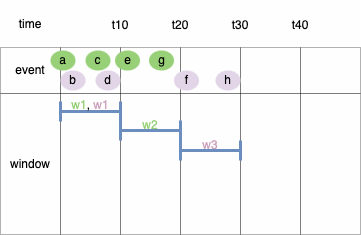

The diagram above was exported from draw.io. Its source (the exported page's mxGraphModel, read from the mxfile embedded in the PNG):
<mxGraphModel dx="419" dy="798" grid="1" gridSize="10" guides="1" tooltips="1" connect="1" arrows="1" fold="1" page="1" pageScale="1" pageWidth="1169" pageHeight="827" math="0" shadow="0">
  <root>
    <mxCell id="0" />
    <mxCell id="1" parent="0" />
    <mxCell id="pjavsnHLvcbqXYeomyV3-1" value="" style="childLayout=tableLayout;recursiveResize=0;shadow=0;fillColor=#f5f5f5;strokeColor=none;opacity=10;fontColor=#333333;" parent="1" vertex="1">
      <mxGeometry x="190" y="360" width="360" height="234" as="geometry" />
    </mxCell>
    <mxCell id="pjavsnHLvcbqXYeomyV3-2" value="" style="shape=tableRow;horizontal=0;startSize=0;swimlaneHead=0;swimlaneBody=0;top=0;left=0;bottom=0;right=0;dropTarget=0;collapsible=0;recursiveResize=0;expand=0;fontStyle=0;fillColor=none;strokeColor=inherit;opacity=0;" parent="pjavsnHLvcbqXYeomyV3-1" vertex="1">
      <mxGeometry width="360" height="47" as="geometry" />
    </mxCell>
    <mxCell id="pjavsnHLvcbqXYeomyV3-3" value="time" style="connectable=0;recursiveResize=0;strokeColor=inherit;fillColor=none;align=center;whiteSpace=wrap;html=1;opacity=30;" parent="pjavsnHLvcbqXYeomyV3-2" vertex="1">
      <mxGeometry width="60" height="47" as="geometry">
        <mxRectangle width="60" height="47" as="alternateBounds" />
      </mxGeometry>
    </mxCell>
    <mxCell id="pjavsnHLvcbqXYeomyV3-4" value="" style="connectable=0;recursiveResize=0;strokeColor=inherit;fillColor=none;align=center;whiteSpace=wrap;html=1;opacity=30;" parent="pjavsnHLvcbqXYeomyV3-2" vertex="1">
      <mxGeometry x="60" width="60" height="47" as="geometry">
        <mxRectangle width="60" height="47" as="alternateBounds" />
      </mxGeometry>
    </mxCell>
    <mxCell id="pjavsnHLvcbqXYeomyV3-5" value="" style="connectable=0;recursiveResize=0;strokeColor=inherit;fillColor=none;align=center;whiteSpace=wrap;html=1;opacity=30;" parent="pjavsnHLvcbqXYeomyV3-2" vertex="1">
      <mxGeometry x="120" width="60" height="47" as="geometry">
        <mxRectangle width="60" height="47" as="alternateBounds" />
      </mxGeometry>
    </mxCell>
    <mxCell id="pjavsnHLvcbqXYeomyV3-6" style="connectable=0;recursiveResize=0;strokeColor=inherit;fillColor=none;align=center;whiteSpace=wrap;html=1;opacity=30;" parent="pjavsnHLvcbqXYeomyV3-2" vertex="1">
      <mxGeometry x="180" width="60" height="47" as="geometry">
        <mxRectangle width="60" height="47" as="alternateBounds" />
      </mxGeometry>
    </mxCell>
    <mxCell id="pjavsnHLvcbqXYeomyV3-7" style="connectable=0;recursiveResize=0;strokeColor=inherit;fillColor=none;align=center;whiteSpace=wrap;html=1;opacity=30;" parent="pjavsnHLvcbqXYeomyV3-2" vertex="1">
      <mxGeometry x="240" width="60" height="47" as="geometry">
        <mxRectangle width="60" height="47" as="alternateBounds" />
      </mxGeometry>
    </mxCell>
    <mxCell id="pjavsnHLvcbqXYeomyV3-8" style="connectable=0;recursiveResize=0;strokeColor=inherit;fillColor=none;align=center;whiteSpace=wrap;html=1;opacity=30;" parent="pjavsnHLvcbqXYeomyV3-2" vertex="1">
      <mxGeometry x="300" width="60" height="47" as="geometry">
        <mxRectangle width="60" height="47" as="alternateBounds" />
      </mxGeometry>
    </mxCell>
    <mxCell id="pjavsnHLvcbqXYeomyV3-12" style="shape=tableRow;horizontal=0;startSize=0;swimlaneHead=0;swimlaneBody=0;top=0;left=0;bottom=0;right=0;dropTarget=0;collapsible=0;recursiveResize=0;expand=0;fontStyle=0;fillColor=none;strokeColor=default;opacity=30;" parent="pjavsnHLvcbqXYeomyV3-1" vertex="1">
      <mxGeometry y="47" width="360" height="46" as="geometry" />
    </mxCell>
    <mxCell id="pjavsnHLvcbqXYeomyV3-13" value="event" style="connectable=0;recursiveResize=0;strokeColor=inherit;fillColor=none;align=center;whiteSpace=wrap;html=1;opacity=30;" parent="pjavsnHLvcbqXYeomyV3-12" vertex="1">
      <mxGeometry width="60" height="46" as="geometry">
        <mxRectangle width="60" height="46" as="alternateBounds" />
      </mxGeometry>
    </mxCell>
    <mxCell id="pjavsnHLvcbqXYeomyV3-14" value="" style="connectable=0;recursiveResize=0;strokeColor=default;fillColor=none;align=center;whiteSpace=wrap;html=1;opacity=30;" parent="pjavsnHLvcbqXYeomyV3-12" vertex="1">
      <mxGeometry x="60" width="60" height="46" as="geometry">
        <mxRectangle width="60" height="46" as="alternateBounds" />
      </mxGeometry>
    </mxCell>
    <mxCell id="pjavsnHLvcbqXYeomyV3-15" value="" style="connectable=0;recursiveResize=0;strokeColor=default;fillColor=none;align=center;whiteSpace=wrap;html=1;opacity=30;" parent="pjavsnHLvcbqXYeomyV3-12" vertex="1">
      <mxGeometry x="120" width="60" height="46" as="geometry">
        <mxRectangle width="60" height="46" as="alternateBounds" />
      </mxGeometry>
    </mxCell>
    <mxCell id="pjavsnHLvcbqXYeomyV3-16" style="connectable=0;recursiveResize=0;strokeColor=default;fillColor=none;align=center;whiteSpace=wrap;html=1;opacity=30;" parent="pjavsnHLvcbqXYeomyV3-12" vertex="1">
      <mxGeometry x="180" width="60" height="46" as="geometry">
        <mxRectangle width="60" height="46" as="alternateBounds" />
      </mxGeometry>
    </mxCell>
    <mxCell id="pjavsnHLvcbqXYeomyV3-17" style="connectable=0;recursiveResize=0;strokeColor=default;fillColor=none;align=center;whiteSpace=wrap;html=1;opacity=30;" parent="pjavsnHLvcbqXYeomyV3-12" vertex="1">
      <mxGeometry x="240" width="60" height="46" as="geometry">
        <mxRectangle width="60" height="46" as="alternateBounds" />
      </mxGeometry>
    </mxCell>
    <mxCell id="pjavsnHLvcbqXYeomyV3-18" style="connectable=0;recursiveResize=0;strokeColor=default;fillColor=none;align=center;whiteSpace=wrap;html=1;opacity=30;" parent="pjavsnHLvcbqXYeomyV3-12" vertex="1">
      <mxGeometry x="300" width="60" height="46" as="geometry">
        <mxRectangle width="60" height="46" as="alternateBounds" />
      </mxGeometry>
    </mxCell>
    <mxCell id="pjavsnHLvcbqXYeomyV3-22" style="shape=tableRow;horizontal=0;startSize=0;swimlaneHead=0;swimlaneBody=0;top=0;left=0;bottom=0;right=0;dropTarget=0;collapsible=0;recursiveResize=0;expand=0;fontStyle=0;fillColor=none;strokeColor=default;opacity=30;" parent="pjavsnHLvcbqXYeomyV3-1" vertex="1">
      <mxGeometry y="93" width="360" height="47" as="geometry" />
    </mxCell>
    <mxCell id="pjavsnHLvcbqXYeomyV3-23" value="window" style="connectable=0;recursiveResize=0;strokeColor=inherit;fillColor=none;align=center;whiteSpace=wrap;html=1;opacity=30;rowspan=3;colspan=1;" parent="pjavsnHLvcbqXYeomyV3-22" vertex="1">
      <mxGeometry width="60" height="141" as="geometry">
        <mxRectangle width="60" height="47" as="alternateBounds" />
      </mxGeometry>
    </mxCell>
    <mxCell id="pjavsnHLvcbqXYeomyV3-24" value="" style="connectable=0;recursiveResize=0;strokeColor=default;fillColor=none;align=center;whiteSpace=wrap;html=1;opacity=30;rowspan=3;colspan=1;" parent="pjavsnHLvcbqXYeomyV3-22" vertex="1">
      <mxGeometry x="60" width="60" height="141" as="geometry">
        <mxRectangle width="60" height="47" as="alternateBounds" />
      </mxGeometry>
    </mxCell>
    <mxCell id="pjavsnHLvcbqXYeomyV3-25" value="" style="connectable=0;recursiveResize=0;strokeColor=default;fillColor=none;align=center;whiteSpace=wrap;html=1;opacity=30;rowspan=3;colspan=1;" parent="pjavsnHLvcbqXYeomyV3-22" vertex="1">
      <mxGeometry x="120" width="60" height="141" as="geometry">
        <mxRectangle width="60" height="47" as="alternateBounds" />
      </mxGeometry>
    </mxCell>
    <mxCell id="pjavsnHLvcbqXYeomyV3-26" style="connectable=0;recursiveResize=0;strokeColor=default;fillColor=none;align=center;whiteSpace=wrap;html=1;opacity=30;rowspan=3;colspan=1;" parent="pjavsnHLvcbqXYeomyV3-22" vertex="1">
      <mxGeometry x="180" width="60" height="141" as="geometry">
        <mxRectangle width="60" height="47" as="alternateBounds" />
      </mxGeometry>
    </mxCell>
    <mxCell id="pjavsnHLvcbqXYeomyV3-27" style="connectable=0;recursiveResize=0;strokeColor=default;fillColor=none;align=center;whiteSpace=wrap;html=1;opacity=30;rowspan=3;colspan=1;" parent="pjavsnHLvcbqXYeomyV3-22" vertex="1">
      <mxGeometry x="240" width="60" height="141" as="geometry">
        <mxRectangle width="60" height="47" as="alternateBounds" />
      </mxGeometry>
    </mxCell>
    <mxCell id="pjavsnHLvcbqXYeomyV3-28" style="connectable=0;recursiveResize=0;strokeColor=default;fillColor=none;align=center;whiteSpace=wrap;html=1;opacity=30;rowspan=3;colspan=1;" parent="pjavsnHLvcbqXYeomyV3-22" vertex="1">
      <mxGeometry x="300" width="60" height="141" as="geometry">
        <mxRectangle width="60" height="47" as="alternateBounds" />
      </mxGeometry>
    </mxCell>
    <mxCell id="pjavsnHLvcbqXYeomyV3-32" style="shape=tableRow;horizontal=0;startSize=0;swimlaneHead=0;swimlaneBody=0;top=0;left=0;bottom=0;right=0;dropTarget=0;collapsible=0;recursiveResize=0;expand=0;fontStyle=0;fillColor=none;strokeColor=default;opacity=30;" parent="pjavsnHLvcbqXYeomyV3-1" vertex="1">
      <mxGeometry y="140" width="360" height="47" as="geometry" />
    </mxCell>
    <mxCell id="pjavsnHLvcbqXYeomyV3-42" style="shape=tableRow;horizontal=0;startSize=0;swimlaneHead=0;swimlaneBody=0;top=0;left=0;bottom=0;right=0;dropTarget=0;collapsible=0;recursiveResize=0;expand=0;fontStyle=0;fillColor=none;strokeColor=default;opacity=30;" parent="pjavsnHLvcbqXYeomyV3-1" vertex="1">
      <mxGeometry y="187" width="360" height="47" as="geometry" />
    </mxCell>
    <mxCell id="pjavsnHLvcbqXYeomyV3-52" value="t10" style="text;html=1;align=center;verticalAlign=middle;whiteSpace=wrap;rounded=0;opacity=30;strokeColor=none;" parent="1" vertex="1">
      <mxGeometry x="280" y="370" width="60" height="30" as="geometry" />
    </mxCell>
    <mxCell id="pjavsnHLvcbqXYeomyV3-53" value="t20" style="text;html=1;align=center;verticalAlign=middle;whiteSpace=wrap;rounded=0;opacity=30;strokeColor=none;" parent="1" vertex="1">
      <mxGeometry x="340" y="370" width="60" height="30" as="geometry" />
    </mxCell>
    <mxCell id="pjavsnHLvcbqXYeomyV3-54" value="t30" style="text;html=1;align=center;verticalAlign=middle;whiteSpace=wrap;rounded=0;opacity=30;strokeColor=none;" parent="1" vertex="1">
      <mxGeometry x="400" y="370" width="60" height="30" as="geometry" />
    </mxCell>
    <mxCell id="pjavsnHLvcbqXYeomyV3-55" value="t40" style="text;html=1;align=center;verticalAlign=middle;whiteSpace=wrap;rounded=0;opacity=30;strokeColor=none;" parent="1" vertex="1">
      <mxGeometry x="460" y="370" width="60" height="30" as="geometry" />
    </mxCell>
    <mxCell id="pjavsnHLvcbqXYeomyV3-58" value="a" style="ellipse;whiteSpace=wrap;html=1;fillColor=#97D077;strokeColor=none;" parent="1" vertex="1">
      <mxGeometry x="240" y="410" width="25" height="20" as="geometry" />
    </mxCell>
    <mxCell id="pjavsnHLvcbqXYeomyV3-61" value="" style="shape=crossbar;whiteSpace=wrap;html=1;rounded=1;strokeWidth=3;fillColor=#dae8fc;strokeColor=#6c8ebf;" parent="1" vertex="1">
      <mxGeometry x="250" y="461" width="60" height="20" as="geometry" />
    </mxCell>
    <mxCell id="pjavsnHLvcbqXYeomyV3-62" value="&lt;font color=&quot;#97d077&quot;&gt;w1&lt;/font&gt;, &lt;font color=&quot;#cda2be&quot;&gt;w1&lt;/font&gt;" style="text;html=1;align=center;verticalAlign=middle;whiteSpace=wrap;rounded=0;" parent="1" vertex="1">
      <mxGeometry x="250" y="450" width="60" height="30" as="geometry" />
    </mxCell>
    <mxCell id="pjavsnHLvcbqXYeomyV3-63" value="" style="shape=crossbar;whiteSpace=wrap;html=1;rounded=1;strokeWidth=3;fillColor=#dae8fc;strokeColor=#6c8ebf;" parent="1" vertex="1">
      <mxGeometry x="310" y="480" width="60" height="20" as="geometry" />
    </mxCell>
    <mxCell id="pjavsnHLvcbqXYeomyV3-64" value="&lt;font color=&quot;#97d077&quot;&gt;w2&lt;/font&gt;" style="text;html=1;align=center;verticalAlign=middle;whiteSpace=wrap;rounded=0;" parent="1" vertex="1">
      <mxGeometry x="310" y="470" width="60" height="30" as="geometry" />
    </mxCell>
    <mxCell id="pjavsnHLvcbqXYeomyV3-72" value="b" style="ellipse;whiteSpace=wrap;html=1;fillColor=#e1d5e7;strokeColor=none;" parent="1" vertex="1">
      <mxGeometry x="250" y="430" width="25" height="20" as="geometry" />
    </mxCell>
    <mxCell id="pjavsnHLvcbqXYeomyV3-73" value="c" style="ellipse;whiteSpace=wrap;html=1;fillColor=#97D077;strokeColor=none;" parent="1" vertex="1">
      <mxGeometry x="275" y="410" width="25" height="20" as="geometry" />
    </mxCell>
    <mxCell id="pjavsnHLvcbqXYeomyV3-74" value="e" style="ellipse;whiteSpace=wrap;html=1;fillColor=#97D077;strokeColor=none;" parent="1" vertex="1">
      <mxGeometry x="304.5" y="410" width="25" height="20" as="geometry" />
    </mxCell>
    <mxCell id="pjavsnHLvcbqXYeomyV3-76" value="g" style="ellipse;whiteSpace=wrap;html=1;fillColor=#97D077;strokeColor=none;" parent="1" vertex="1">
      <mxGeometry x="338.5" y="410" width="25" height="20" as="geometry" />
    </mxCell>
    <mxCell id="pjavsnHLvcbqXYeomyV3-77" value="&lt;font color=&quot;#cda2be&quot;&gt;w3&lt;/font&gt;" style="text;html=1;align=center;verticalAlign=middle;whiteSpace=wrap;rounded=0;" parent="1" vertex="1">
      <mxGeometry x="370" y="490" width="60" height="30" as="geometry" />
    </mxCell>
    <mxCell id="pjavsnHLvcbqXYeomyV3-78" value="" style="shape=crossbar;whiteSpace=wrap;html=1;rounded=1;strokeWidth=3;fillColor=#dae8fc;strokeColor=#6c8ebf;" parent="1" vertex="1">
      <mxGeometry x="370" y="500" width="60" height="20" as="geometry" />
    </mxCell>
    <mxCell id="x9pwGb1_42PZI0i6nq8v-1" value="d" style="ellipse;whiteSpace=wrap;html=1;fillColor=#e1d5e7;strokeColor=none;" parent="1" vertex="1">
      <mxGeometry x="285" y="430" width="25" height="20" as="geometry" />
    </mxCell>
    <mxCell id="x9pwGb1_42PZI0i6nq8v-2" value="f" style="ellipse;whiteSpace=wrap;html=1;fillColor=#e1d5e7;strokeColor=none;" parent="1" vertex="1">
      <mxGeometry x="363.5" y="430" width="25" height="20" as="geometry" />
    </mxCell>
    <mxCell id="x9pwGb1_42PZI0i6nq8v-3" value="h" style="ellipse;whiteSpace=wrap;html=1;fillColor=#e1d5e7;strokeColor=none;" parent="1" vertex="1">
      <mxGeometry x="405" y="430" width="25" height="20" as="geometry" />
    </mxCell>
  </root>
</mxGraphModel>